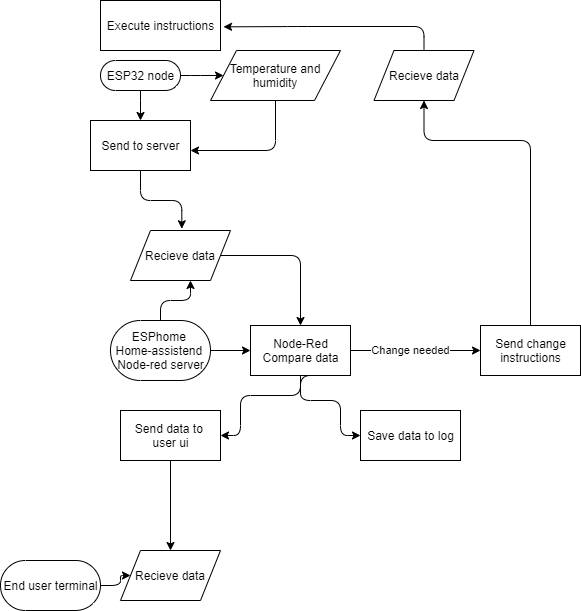

The diagram above was exported from draw.io. Its source (the exported page's mxGraphModel, read from the mxfile embedded in the PNG):
<mxGraphModel dx="544" dy="383" grid="1" gridSize="10" guides="1" tooltips="1" connect="1" arrows="1" fold="1" page="1" pageScale="1" pageWidth="1169" pageHeight="827" background="none" math="0" shadow="0">
  <root>
    <mxCell id="0" />
    <mxCell id="1" parent="0" />
    <mxCell id="6" style="edgeStyle=orthogonalEdgeStyle;orthogonalLoop=1;jettySize=auto;html=1;entryX=0;entryY=0.5;entryDx=0;entryDy=0;" edge="1" parent="1" source="3" target="5">
      <mxGeometry relative="1" as="geometry" />
    </mxCell>
    <mxCell id="8" style="edgeStyle=orthogonalEdgeStyle;orthogonalLoop=1;jettySize=auto;html=1;entryX=0.5;entryY=0;entryDx=0;entryDy=0;" edge="1" parent="1" source="3" target="7">
      <mxGeometry relative="1" as="geometry" />
    </mxCell>
    <mxCell id="3" value="ESP32 node" style="html=1;dashed=0;whitespace=wrap;shape=mxgraph.dfd.start;" vertex="1" parent="1">
      <mxGeometry x="140" y="70" width="80" height="30" as="geometry" />
    </mxCell>
    <mxCell id="9" style="edgeStyle=orthogonalEdgeStyle;orthogonalLoop=1;jettySize=auto;html=1;entryX=1;entryY=0.6;entryDx=0;entryDy=0;entryPerimeter=0;" edge="1" parent="1" source="5" target="7">
      <mxGeometry relative="1" as="geometry">
        <Array as="points">
          <mxPoint x="315" y="160" />
        </Array>
      </mxGeometry>
    </mxCell>
    <mxCell id="5" value="Temperature and humidity" style="shape=parallelogram;perimeter=parallelogramPerimeter;whiteSpace=wrap;html=1;dashed=0;" vertex="1" parent="1">
      <mxGeometry x="250" y="60" width="130" height="50" as="geometry" />
    </mxCell>
    <mxCell id="13" style="edgeStyle=orthogonalEdgeStyle;orthogonalLoop=1;jettySize=auto;html=1;entryX=0.513;entryY=-0.035;entryDx=0;entryDy=0;entryPerimeter=0;" edge="1" parent="1" source="7" target="11">
      <mxGeometry relative="1" as="geometry" />
    </mxCell>
    <mxCell id="7" value="Send to server" style="html=1;dashed=0;whitespace=wrap;" vertex="1" parent="1">
      <mxGeometry x="130" y="130" width="100" height="50" as="geometry" />
    </mxCell>
    <mxCell id="14" style="edgeStyle=orthogonalEdgeStyle;orthogonalLoop=1;jettySize=auto;html=1;entryX=0.6;entryY=1;entryDx=0;entryDy=0;entryPerimeter=0;" edge="1" parent="1" source="10" target="11">
      <mxGeometry relative="1" as="geometry" />
    </mxCell>
    <mxCell id="16" style="edgeStyle=orthogonalEdgeStyle;orthogonalLoop=1;jettySize=auto;html=1;exitX=1;exitY=0.5;exitDx=0;exitDy=0;exitPerimeter=0;entryX=0;entryY=0.5;entryDx=0;entryDy=0;" edge="1" parent="1" source="10" target="15">
      <mxGeometry relative="1" as="geometry" />
    </mxCell>
    <mxCell id="10" value="ESPhome &lt;br&gt;Home-assistend &lt;br&gt;Node-red server" style="html=1;dashed=0;whitespace=wrap;shape=mxgraph.dfd.start;" vertex="1" parent="1">
      <mxGeometry x="150" y="330" width="100" height="60" as="geometry" />
    </mxCell>
    <mxCell id="17" style="edgeStyle=orthogonalEdgeStyle;orthogonalLoop=1;jettySize=auto;html=1;" edge="1" parent="1" source="11" target="15">
      <mxGeometry relative="1" as="geometry" />
    </mxCell>
    <mxCell id="11" value="Recieve data" style="shape=parallelogram;perimeter=parallelogramPerimeter;whiteSpace=wrap;html=1;dashed=0;" vertex="1" parent="1">
      <mxGeometry x="170" y="240" width="100" height="50" as="geometry" />
    </mxCell>
    <mxCell id="19" style="edgeStyle=orthogonalEdgeStyle;orthogonalLoop=1;jettySize=auto;html=1;entryX=0;entryY=0.5;entryDx=0;entryDy=0;" edge="1" parent="1" source="15" target="18">
      <mxGeometry relative="1" as="geometry" />
    </mxCell>
    <mxCell id="24" value="Change needed" style="edgeLabel;html=1;align=center;verticalAlign=middle;resizable=0;points=[];" vertex="1" connectable="0" parent="19">
      <mxGeometry x="0.2333" y="-1" relative="1" as="geometry">
        <mxPoint x="-20" y="-1" as="offset" />
      </mxGeometry>
    </mxCell>
    <mxCell id="27" style="edgeStyle=orthogonalEdgeStyle;orthogonalLoop=1;jettySize=auto;html=1;entryX=1;entryY=0.5;entryDx=0;entryDy=0;" edge="1" parent="1" source="15" target="25">
      <mxGeometry relative="1" as="geometry">
        <Array as="points">
          <mxPoint x="340" y="405" />
          <mxPoint x="280" y="405" />
          <mxPoint x="280" y="445" />
        </Array>
      </mxGeometry>
    </mxCell>
    <mxCell id="28" style="edgeStyle=orthogonalEdgeStyle;orthogonalLoop=1;jettySize=auto;html=1;exitX=0.75;exitY=1;exitDx=0;exitDy=0;entryX=0;entryY=0.5;entryDx=0;entryDy=0;" edge="1" parent="1" source="15" target="26">
      <mxGeometry relative="1" as="geometry">
        <Array as="points">
          <mxPoint x="340" y="385" />
          <mxPoint x="340" y="410" />
          <mxPoint x="380" y="410" />
          <mxPoint x="380" y="445" />
        </Array>
      </mxGeometry>
    </mxCell>
    <mxCell id="15" value="Node-Red&lt;br&gt;Compare data" style="html=1;dashed=0;whitespace=wrap;" vertex="1" parent="1">
      <mxGeometry x="290" y="335" width="100" height="50" as="geometry" />
    </mxCell>
    <mxCell id="23" style="edgeStyle=orthogonalEdgeStyle;orthogonalLoop=1;jettySize=auto;html=1;entryX=0.5;entryY=1;entryDx=0;entryDy=0;" edge="1" parent="1" source="18" target="20">
      <mxGeometry relative="1" as="geometry">
        <Array as="points">
          <mxPoint x="570" y="150" />
          <mxPoint x="464" y="150" />
        </Array>
      </mxGeometry>
    </mxCell>
    <mxCell id="18" value="Send change&lt;br&gt;instructions" style="html=1;dashed=0;whitespace=wrap;" vertex="1" parent="1">
      <mxGeometry x="520" y="335" width="100" height="50" as="geometry" />
    </mxCell>
    <mxCell id="22" style="edgeStyle=orthogonalEdgeStyle;orthogonalLoop=1;jettySize=auto;html=1;entryX=1.025;entryY=0.527;entryDx=0;entryDy=0;entryPerimeter=0;" edge="1" parent="1" source="20" target="21">
      <mxGeometry relative="1" as="geometry">
        <Array as="points">
          <mxPoint x="464" y="36" />
          <mxPoint x="337" y="36" />
        </Array>
      </mxGeometry>
    </mxCell>
    <mxCell id="20" value="Recieve data" style="shape=parallelogram;perimeter=parallelogramPerimeter;whiteSpace=wrap;html=1;dashed=0;" vertex="1" parent="1">
      <mxGeometry x="413.5" y="60" width="100" height="50" as="geometry" />
    </mxCell>
    <mxCell id="21" value="Execute instructions" style="html=1;dashed=0;whitespace=wrap;" vertex="1" parent="1">
      <mxGeometry x="140" y="10" width="120" height="50" as="geometry" />
    </mxCell>
    <mxCell id="32" style="edgeStyle=orthogonalEdgeStyle;orthogonalLoop=1;jettySize=auto;html=1;entryX=0.5;entryY=0;entryDx=0;entryDy=0;" edge="1" parent="1" source="25" target="31">
      <mxGeometry relative="1" as="geometry" />
    </mxCell>
    <mxCell id="25" value="Send data to &lt;br&gt;user ui" style="html=1;dashed=0;whitespace=wrap;" vertex="1" parent="1">
      <mxGeometry x="160" y="420" width="100" height="50" as="geometry" />
    </mxCell>
    <mxCell id="26" value="Save data to log" style="html=1;dashed=0;whitespace=wrap;" vertex="1" parent="1">
      <mxGeometry x="400" y="420" width="100" height="50" as="geometry" />
    </mxCell>
    <mxCell id="33" style="edgeStyle=orthogonalEdgeStyle;orthogonalLoop=1;jettySize=auto;html=1;entryX=0;entryY=0.5;entryDx=0;entryDy=0;" edge="1" parent="1" source="30" target="31">
      <mxGeometry relative="1" as="geometry" />
    </mxCell>
    <mxCell id="30" value="End user terminal" style="html=1;dashed=0;whitespace=wrap;shape=mxgraph.dfd.start;" vertex="1" parent="1">
      <mxGeometry x="40" y="570" width="100" height="50" as="geometry" />
    </mxCell>
    <mxCell id="31" value="Recieve data" style="shape=parallelogram;perimeter=parallelogramPerimeter;whiteSpace=wrap;html=1;dashed=0;" vertex="1" parent="1">
      <mxGeometry x="160" y="560" width="100" height="50" as="geometry" />
    </mxCell>
  </root>
</mxGraphModel>